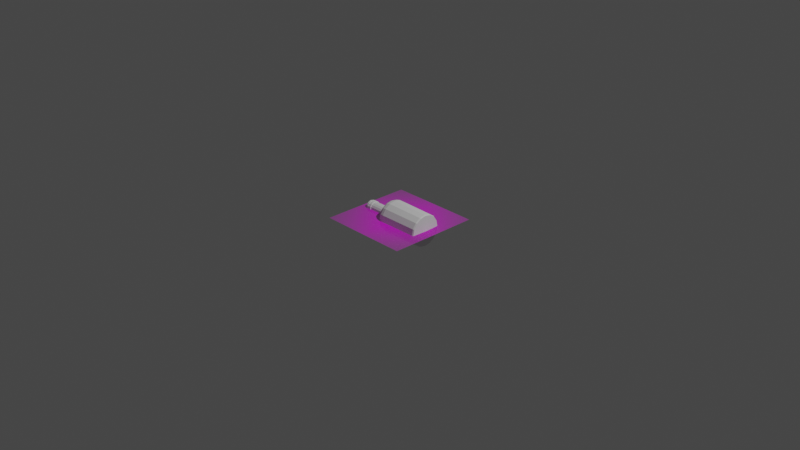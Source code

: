 # Source: 20200307_bottle_screw_0001.blend  (saved by Blender 2.83.6; exported with 4.5.12 LTS)
import bpy
from mathutils import Matrix  # noqa: F401  (used for matrix-valued properties, if any)

bpy.ops.wm.read_factory_settings(use_empty=True)
scene = bpy.context.scene
scene.name = 'Scene'

# ---- collections
col_collection = bpy.data.collections.new('Collection'); scene.collection.children.link(col_collection)

# ---- images (referenced by path relative to the original .blend; pixels are not part of the script)
import os
ASSET_DIR = os.environ.get("B2B_ASSET_DIR", "")  # directory of the original .blend (textures are referenced by path, not embedded)
HERE = os.path.dirname(os.path.abspath(__file__))  # packed textures are extracted next to this script under _unpacked/

def load_image(name, relpath, width, height, colorspace="sRGB"):
    """Load a texture the original file referenced (path relative to the .blend, or extracted next to this script)."""
    p = next((c for c in (os.path.join(HERE, relpath), os.path.join(ASSET_DIR, relpath)) if relpath and os.path.exists(c)), "")
    if p:
        img = bpy.data.images.load(p, check_existing=True)
        img.name = name
    else:  # same state as the original file: an image datablock whose file is absent (Cycles renders it pink)
        img = bpy.data.images.new(name, width, height)
        img.source = "FILE"
        img.filepath = "//" + (relpath or name)
    img.colorspace_settings.name = colorspace
    return img
img_nocturne_50ml_600x600_jpg = load_image('Nocturne-50ml-600x600.jpg', 'Nocturne-50ml-600x600.jpg', 1024, 1024, 'sRGB')

# ---- materials (node trees are filled in below, after node groups)
mat_nocturne_50ml_600x600 = bpy.data.materials.new('Nocturne-50ml-600x600')
mat_nocturne_50ml_600x600.surface_render_method = 'BLENDED'
mat_nocturne_50ml_600x600.blend_method = 'BLEND'
mat_nocturne_50ml_600x600.use_transparent_shadow = False

# ---- material node trees
mat_nocturne_50ml_600x600.use_nodes = True; mat_nocturne_50ml_600x600.node_tree.nodes.clear()
_N = mat_nocturne_50ml_600x600.node_tree.nodes; _L = mat_nocturne_50ml_600x600.node_tree.links
n0 = _N.new('ShaderNodeOutputMaterial'); n0.name = 'Material Output'; n0.location = (300, 300)
n1 = _N.new('ShaderNodeTexImage'); n1.name = 'Image Texture'; n1.location = (-200, 300)
n1.image = img_nocturne_50ml_600x600_jpg
n1.extension = 'CLIP'
n2 = _N.new('ShaderNodeBsdfPrincipled'); n2.name = 'Principled BSDF'; n2.location = (0, 300)
n2.distribution = 'GGX'
n2.subsurface_method = 'BURLEY'
n2.inputs[3].default_value = 1.45
n2.inputs[27].default_value = (0.0, 0.0, 0.0, 1.0)
n2.inputs[28].default_value = 1.0
_L.new(n1.outputs[0], n2.inputs[0])
_L.new(n1.outputs[1], n2.inputs[4])
_L.new(n2.outputs[0], n0.inputs[0])
n0.is_active_output = True

# ---- world
world_world = bpy.data.worlds.new('World'); scene.world = world_world
world_world.use_nodes = True; world_world.node_tree.nodes.clear()
_N = world_world.node_tree.nodes; _L = world_world.node_tree.links
n0 = _N.new('ShaderNodeOutputWorld'); n0.name = 'World Output'; n0.location = (300, 300)
n1 = _N.new('ShaderNodeBackground'); n1.name = 'Background'; n1.location = (10, 300)
n1.inputs[0].default_value = (0.05088, 0.05088, 0.05088, 1.0)
_L.new(n1.outputs[0], n0.inputs[0])
n0.is_active_output = True
world_world.color = (0.05088, 0.05088, 0.05088)
world_world.use_sun_shadow = False
world_world.sun_shadow_jitter_overblur = 0.0

# ---- cameras
cam_camera = bpy.data.cameras.new('Camera')
cam_camera.clip_end = 100.0
cam_camera.ortho_scale = 7.314

# ---- lights
light_light = bpy.data.lights.new('Light', 'POINT')
light_light.transmission_factor = 0.0
light_light.energy = 1000.0
light_light.shadow_soft_size = 0.1
light_light.shadow_maximum_resolution = 0.006
light_light.use_absolute_resolution = True

# ---- meshes
me_nocturne_50ml_600x600 = bpy.data.meshes.new('Nocturne-50ml-600x600')
me_nocturne_50ml_600x600.from_pydata([(-0.5, -0.5, 0.0), (0.5, -0.5, 0.0), (-0.5, 0.5, 0.0), (0.5, 0.5, 0.0)], [], [(0, 1, 3, 2)])
_uv = me_nocturne_50ml_600x600.uv_layers.new(name='UVMap')
_uv.uv.foreach_set('vector', [0.0, 0.0, 1.0, 0.0, 1.0, 1.0, 0.0, 1.0])
me_nocturne_50ml_600x600.materials.append(mat_nocturne_50ml_600x600)
me_nocturne_50ml_600x600.use_remesh_fix_poles = True
me_nocturne_50ml_600x600.use_remesh_preserve_attributes = False
me_nocturne_50ml_600x600.use_mirror_vertex_groups = False
me_nocturne_50ml_600x600.update()
me_plane = bpy.data.meshes.new('Plane')
me_plane.from_pydata([(-0.4326, -0.04735, 0.0), (0.3885, 0.0, 0.0), (-0.3607, -0.06138, 0.0), (-0.2011, -0.06322, 0.0), (-0.1818, -0.07546, 0.0), (-0.1279, -0.155, 0.0), (-0.1036, -0.1693, 0.0), (-0.06594, -0.1784, 0.0), (0.3653, -0.1723, 0.0), (0.3794, -0.1662, 0.0), (-0.4326, -0.05643, 0.0), (-0.4312, -0.05975, 0.0), (-0.4262, -0.06308, 0.0), (-0.4105, -0.0631, 0.0), (-0.4083, -0.06835, 0.0), (-0.4019, -0.06835, 0.0), (-0.4004, -0.06291, 0.0), (-0.3954, -0.06294, 0.0), (-0.3929, -0.06835, 0.0), (-0.3637, -0.06835, 0.0)], [(9, 1), (19, 2), (2, 3), (3, 4), (4, 5), (5, 6), (6, 7), (7, 8), (8, 9), (0, 10), (10, 11), (11, 12), (12, 13), (13, 14), (14, 15), (15, 16), (16, 17), (17, 18), (18, 19)], [])
_uv = me_plane.uv_layers.new(name='UVMap')
_uv.uv.foreach_set('vector', [])
me_plane.use_remesh_fix_poles = True
me_plane.use_remesh_preserve_attributes = False
me_plane.use_mirror_vertex_groups = False
me_plane.update()

# ---- objects
ob_light = bpy.data.objects.new('Light', light_light)
ob_camera = bpy.data.objects.new('Camera', cam_camera)
ob_nocturne_50ml_600x600 = bpy.data.objects.new('Nocturne-50ml-600x600', me_nocturne_50ml_600x600)
ob_plane = bpy.data.objects.new('Plane', me_plane)

# ---- transforms, parenting, visibility, modifiers, constraints
ob_light.location = (4.076, 1.005, 5.904)
ob_light.rotation_euler = (0.6503, 0.05522, 1.866)
ob_light.lock_rotations_4d = False
ob_light.empty_display_type = 'ARROWS'
ob_light.color = (0.0, 0.0, 0.0, 0.0)
ob_light.lineart.crease_threshold = 0.0
ob_camera.location = (7.359, -6.926, 4.958)
ob_camera.rotation_euler = (1.109, 0.0, 0.8149)
ob_camera.lock_rotations_4d = False
ob_camera.empty_display_type = 'ARROWS'
ob_camera.color = (0.0, 0.0, 0.0, 0.0)
ob_camera.display_type = 'WIRE'
ob_camera.lineart.crease_threshold = 0.0
ob_nocturne_50ml_600x600.location = (0.0, 0.0, 0.0)
ob_nocturne_50ml_600x600.rotation_euler = (0.0, 0.0, 1.571)
ob_nocturne_50ml_600x600.lineart.crease_threshold = 0.0
ob_plane.location = (0.0, 0.0, 0.0)
ob_plane.lineart.crease_threshold = 0.0
_m = ob_plane.modifiers.new('Screw', 'SCREW')
_m.axis = 'X'
_m.use_merge_vertices = True
_m.use_smooth_shade = False

# ---- collection membership
col_collection.objects.link(ob_light)
col_collection.objects.link(ob_camera)
col_collection.objects.link(ob_nocturne_50ml_600x600)
col_collection.objects.link(ob_plane)

# ---- scene / render settings (as saved in the file)
scene.camera = ob_camera
scene.frame_start = 1; scene.frame_end = 250; scene.frame_set(1)
scene.render.engine = 'BLENDER_EEVEE_NEXT'
scene.cycles.use_denoising = False
scene.cycles.samples = 128
scene.cycles.sampling_pattern = 'TABULATED_SOBOL'
scene.cycles.use_adaptive_sampling = False
scene.cycles.use_light_tree = False
scene.view_settings.view_transform = 'Filmic'
bpy.context.view_layer.update()
